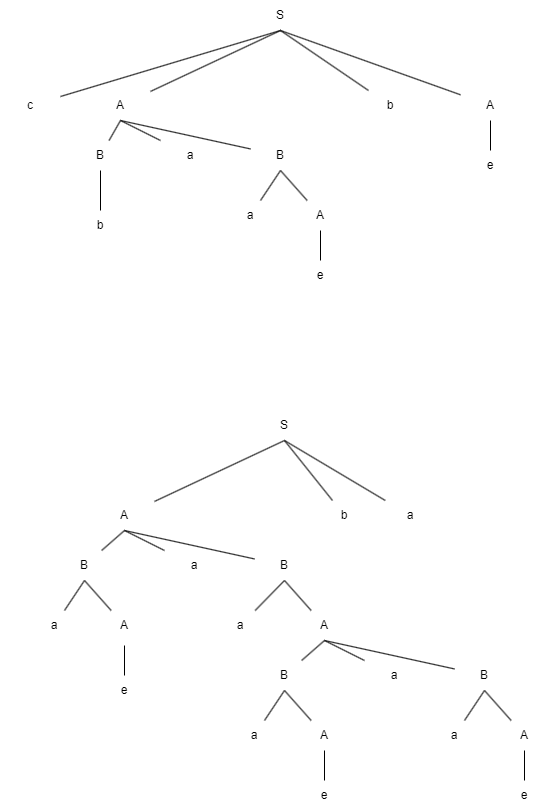

The diagram above was exported from draw.io. Its source (the exported page's mxGraphModel, read from the mxfile embedded in the PNG):
<mxGraphModel dx="531" dy="636" grid="1" gridSize="10" guides="1" tooltips="1" connect="1" arrows="1" fold="1" page="1" pageScale="1" pageWidth="827" pageHeight="1169" math="0" shadow="0">
  <root>
    <mxCell id="0" />
    <mxCell id="1" parent="0" />
    <mxCell id="Z2BE-C4bj-5tcC9fpLzT-1" value="S" style="text;html=1;align=center;verticalAlign=middle;whiteSpace=wrap;rounded=0;" parent="1" vertex="1">
      <mxGeometry x="430" y="60" width="60" height="30" as="geometry" />
    </mxCell>
    <mxCell id="Z2BE-C4bj-5tcC9fpLzT-2" value="c" style="text;html=1;align=center;verticalAlign=middle;whiteSpace=wrap;rounded=0;" parent="1" vertex="1">
      <mxGeometry x="180" y="150" width="60" height="30" as="geometry" />
    </mxCell>
    <mxCell id="Z2BE-C4bj-5tcC9fpLzT-3" value="A" style="text;html=1;align=center;verticalAlign=middle;whiteSpace=wrap;rounded=0;" parent="1" vertex="1">
      <mxGeometry x="270" y="150" width="60" height="30" as="geometry" />
    </mxCell>
    <mxCell id="Z2BE-C4bj-5tcC9fpLzT-4" value="B" style="text;html=1;align=center;verticalAlign=middle;whiteSpace=wrap;rounded=0;" parent="1" vertex="1">
      <mxGeometry x="250" y="200" width="60" height="30" as="geometry" />
    </mxCell>
    <mxCell id="Z2BE-C4bj-5tcC9fpLzT-5" value="a" style="text;html=1;align=center;verticalAlign=middle;whiteSpace=wrap;rounded=0;" parent="1" vertex="1">
      <mxGeometry x="340" y="200" width="60" height="30" as="geometry" />
    </mxCell>
    <mxCell id="Z2BE-C4bj-5tcC9fpLzT-6" value="e" style="text;html=1;align=center;verticalAlign=middle;whiteSpace=wrap;rounded=0;" parent="1" vertex="1">
      <mxGeometry x="470" y="320" width="60" height="30" as="geometry" />
    </mxCell>
    <mxCell id="Z2BE-C4bj-5tcC9fpLzT-7" value="b" style="text;html=1;align=center;verticalAlign=middle;whiteSpace=wrap;rounded=0;" parent="1" vertex="1">
      <mxGeometry x="250" y="270" width="60" height="30" as="geometry" />
    </mxCell>
    <mxCell id="Z2BE-C4bj-5tcC9fpLzT-8" value="B" style="text;html=1;align=center;verticalAlign=middle;whiteSpace=wrap;rounded=0;" parent="1" vertex="1">
      <mxGeometry x="430" y="200" width="60" height="30" as="geometry" />
    </mxCell>
    <mxCell id="Z2BE-C4bj-5tcC9fpLzT-9" value="a" style="text;html=1;align=center;verticalAlign=middle;whiteSpace=wrap;rounded=0;" parent="1" vertex="1">
      <mxGeometry x="400" y="260" width="60" height="30" as="geometry" />
    </mxCell>
    <mxCell id="Z2BE-C4bj-5tcC9fpLzT-10" value="A" style="text;html=1;align=center;verticalAlign=middle;whiteSpace=wrap;rounded=0;" parent="1" vertex="1">
      <mxGeometry x="470" y="260" width="60" height="30" as="geometry" />
    </mxCell>
    <mxCell id="Z2BE-C4bj-5tcC9fpLzT-11" value="b" style="text;html=1;align=center;verticalAlign=middle;whiteSpace=wrap;rounded=0;" parent="1" vertex="1">
      <mxGeometry x="540" y="150" width="60" height="30" as="geometry" />
    </mxCell>
    <mxCell id="Z2BE-C4bj-5tcC9fpLzT-12" value="e" style="text;html=1;align=center;verticalAlign=middle;whiteSpace=wrap;rounded=0;" parent="1" vertex="1">
      <mxGeometry x="640" y="210" width="60" height="30" as="geometry" />
    </mxCell>
    <mxCell id="Z2BE-C4bj-5tcC9fpLzT-13" value="A" style="text;html=1;align=center;verticalAlign=middle;whiteSpace=wrap;rounded=0;" parent="1" vertex="1">
      <mxGeometry x="640" y="150" width="60" height="30" as="geometry" />
    </mxCell>
    <mxCell id="Z2BE-C4bj-5tcC9fpLzT-14" value="" style="endArrow=none;html=1;rounded=0;entryX=0.5;entryY=1;entryDx=0;entryDy=0;" parent="1" source="Z2BE-C4bj-5tcC9fpLzT-2" target="Z2BE-C4bj-5tcC9fpLzT-1" edge="1">
      <mxGeometry width="50" height="50" relative="1" as="geometry">
        <mxPoint x="350" y="120" as="sourcePoint" />
        <mxPoint x="400" y="70" as="targetPoint" />
      </mxGeometry>
    </mxCell>
    <mxCell id="Z2BE-C4bj-5tcC9fpLzT-15" value="" style="endArrow=none;html=1;rounded=0;entryX=0.5;entryY=1;entryDx=0;entryDy=0;" parent="1" source="Z2BE-C4bj-5tcC9fpLzT-3" target="Z2BE-C4bj-5tcC9fpLzT-1" edge="1">
      <mxGeometry width="50" height="50" relative="1" as="geometry">
        <mxPoint x="480" y="140" as="sourcePoint" />
        <mxPoint x="430" y="120" as="targetPoint" />
        <Array as="points" />
      </mxGeometry>
    </mxCell>
    <mxCell id="Z2BE-C4bj-5tcC9fpLzT-16" value="" style="endArrow=none;html=1;rounded=0;exitX=0.5;exitY=1;exitDx=0;exitDy=0;" parent="1" source="Z2BE-C4bj-5tcC9fpLzT-1" target="Z2BE-C4bj-5tcC9fpLzT-11" edge="1">
      <mxGeometry width="50" height="50" relative="1" as="geometry">
        <mxPoint x="460" y="300" as="sourcePoint" />
        <mxPoint x="510" y="250" as="targetPoint" />
      </mxGeometry>
    </mxCell>
    <mxCell id="Z2BE-C4bj-5tcC9fpLzT-18" value="" style="endArrow=none;html=1;rounded=0;exitX=0.5;exitY=1;exitDx=0;exitDy=0;" parent="1" source="Z2BE-C4bj-5tcC9fpLzT-1" target="Z2BE-C4bj-5tcC9fpLzT-13" edge="1">
      <mxGeometry width="50" height="50" relative="1" as="geometry">
        <mxPoint x="580" y="60" as="sourcePoint" />
        <mxPoint x="630" y="10" as="targetPoint" />
      </mxGeometry>
    </mxCell>
    <mxCell id="Z2BE-C4bj-5tcC9fpLzT-19" value="" style="endArrow=none;html=1;rounded=0;entryX=0.5;entryY=1;entryDx=0;entryDy=0;" parent="1" source="Z2BE-C4bj-5tcC9fpLzT-4" target="Z2BE-C4bj-5tcC9fpLzT-3" edge="1">
      <mxGeometry width="50" height="50" relative="1" as="geometry">
        <mxPoint x="490" y="330" as="sourcePoint" />
        <mxPoint x="540" y="280" as="targetPoint" />
      </mxGeometry>
    </mxCell>
    <mxCell id="Z2BE-C4bj-5tcC9fpLzT-20" value="" style="endArrow=none;html=1;rounded=0;exitX=0.5;exitY=1;exitDx=0;exitDy=0;" parent="1" source="Z2BE-C4bj-5tcC9fpLzT-3" target="Z2BE-C4bj-5tcC9fpLzT-5" edge="1">
      <mxGeometry width="50" height="50" relative="1" as="geometry">
        <mxPoint x="410" y="190" as="sourcePoint" />
        <mxPoint x="460" y="140" as="targetPoint" />
      </mxGeometry>
    </mxCell>
    <mxCell id="Z2BE-C4bj-5tcC9fpLzT-21" value="" style="endArrow=none;html=1;rounded=0;" parent="1" source="Z2BE-C4bj-5tcC9fpLzT-8" edge="1">
      <mxGeometry width="50" height="50" relative="1" as="geometry">
        <mxPoint x="510" y="350" as="sourcePoint" />
        <mxPoint x="300" y="180" as="targetPoint" />
      </mxGeometry>
    </mxCell>
    <mxCell id="Z2BE-C4bj-5tcC9fpLzT-22" value="" style="endArrow=none;html=1;rounded=0;entryX=0.5;entryY=1;entryDx=0;entryDy=0;" parent="1" source="Z2BE-C4bj-5tcC9fpLzT-9" target="Z2BE-C4bj-5tcC9fpLzT-8" edge="1">
      <mxGeometry width="50" height="50" relative="1" as="geometry">
        <mxPoint x="630" y="370" as="sourcePoint" />
        <mxPoint x="680" y="320" as="targetPoint" />
      </mxGeometry>
    </mxCell>
    <mxCell id="Z2BE-C4bj-5tcC9fpLzT-23" value="" style="endArrow=none;html=1;rounded=0;entryX=0.5;entryY=1;entryDx=0;entryDy=0;" parent="1" source="Z2BE-C4bj-5tcC9fpLzT-10" target="Z2BE-C4bj-5tcC9fpLzT-8" edge="1">
      <mxGeometry width="50" height="50" relative="1" as="geometry">
        <mxPoint x="620" y="350" as="sourcePoint" />
        <mxPoint x="670" y="300" as="targetPoint" />
      </mxGeometry>
    </mxCell>
    <mxCell id="Z2BE-C4bj-5tcC9fpLzT-24" value="" style="endArrow=none;html=1;rounded=0;entryX=0.5;entryY=1;entryDx=0;entryDy=0;" parent="1" source="Z2BE-C4bj-5tcC9fpLzT-6" target="Z2BE-C4bj-5tcC9fpLzT-10" edge="1">
      <mxGeometry width="50" height="50" relative="1" as="geometry">
        <mxPoint x="540" y="380" as="sourcePoint" />
        <mxPoint x="590" y="330" as="targetPoint" />
      </mxGeometry>
    </mxCell>
    <mxCell id="Z2BE-C4bj-5tcC9fpLzT-25" value="" style="endArrow=none;html=1;rounded=0;entryX=0.5;entryY=1;entryDx=0;entryDy=0;" parent="1" source="Z2BE-C4bj-5tcC9fpLzT-12" target="Z2BE-C4bj-5tcC9fpLzT-13" edge="1">
      <mxGeometry width="50" height="50" relative="1" as="geometry">
        <mxPoint x="450" y="230" as="sourcePoint" />
        <mxPoint x="500" y="180" as="targetPoint" />
      </mxGeometry>
    </mxCell>
    <mxCell id="Z2BE-C4bj-5tcC9fpLzT-26" value="" style="endArrow=none;html=1;rounded=0;exitX=0.5;exitY=1;exitDx=0;exitDy=0;" parent="1" source="Z2BE-C4bj-5tcC9fpLzT-4" target="Z2BE-C4bj-5tcC9fpLzT-7" edge="1">
      <mxGeometry width="50" height="50" relative="1" as="geometry">
        <mxPoint x="680" y="220" as="sourcePoint" />
        <mxPoint x="680" y="190" as="targetPoint" />
      </mxGeometry>
    </mxCell>
    <mxCell id="BlORxZARwnKNtg3xOU0B-2" value="S" style="text;html=1;align=center;verticalAlign=middle;whiteSpace=wrap;rounded=0;" vertex="1" parent="1">
      <mxGeometry x="434" y="470" width="60" height="30" as="geometry" />
    </mxCell>
    <mxCell id="BlORxZARwnKNtg3xOU0B-3" value="A" style="text;html=1;align=center;verticalAlign=middle;whiteSpace=wrap;rounded=0;" vertex="1" parent="1">
      <mxGeometry x="274" y="560" width="60" height="30" as="geometry" />
    </mxCell>
    <mxCell id="BlORxZARwnKNtg3xOU0B-4" value="a" style="text;html=1;align=center;verticalAlign=middle;whiteSpace=wrap;rounded=0;" vertex="1" parent="1">
      <mxGeometry x="344" y="610" width="60" height="30" as="geometry" />
    </mxCell>
    <mxCell id="BlORxZARwnKNtg3xOU0B-5" value="B" style="text;html=1;align=center;verticalAlign=middle;whiteSpace=wrap;rounded=0;" vertex="1" parent="1">
      <mxGeometry x="434" y="610" width="60" height="30" as="geometry" />
    </mxCell>
    <mxCell id="BlORxZARwnKNtg3xOU0B-6" value="" style="endArrow=none;html=1;rounded=0;entryX=0.5;entryY=1;entryDx=0;entryDy=0;" edge="1" parent="1" source="BlORxZARwnKNtg3xOU0B-3" target="BlORxZARwnKNtg3xOU0B-2">
      <mxGeometry width="50" height="50" relative="1" as="geometry">
        <mxPoint x="484" y="550" as="sourcePoint" />
        <mxPoint x="434" y="530" as="targetPoint" />
        <Array as="points" />
      </mxGeometry>
    </mxCell>
    <mxCell id="BlORxZARwnKNtg3xOU0B-7" value="" style="endArrow=none;html=1;rounded=0;exitX=0.5;exitY=1;exitDx=0;exitDy=0;" edge="1" parent="1" source="BlORxZARwnKNtg3xOU0B-2" target="BlORxZARwnKNtg3xOU0B-12">
      <mxGeometry width="50" height="50" relative="1" as="geometry">
        <mxPoint x="464" y="710" as="sourcePoint" />
        <mxPoint x="510" y="540" as="targetPoint" />
      </mxGeometry>
    </mxCell>
    <mxCell id="BlORxZARwnKNtg3xOU0B-8" value="" style="endArrow=none;html=1;rounded=0;entryX=0.5;entryY=1;entryDx=0;entryDy=0;" edge="1" parent="1" target="BlORxZARwnKNtg3xOU0B-3" source="BlORxZARwnKNtg3xOU0B-16">
      <mxGeometry width="50" height="50" relative="1" as="geometry">
        <mxPoint x="296" y="610" as="sourcePoint" />
        <mxPoint x="544" y="690" as="targetPoint" />
        <Array as="points" />
      </mxGeometry>
    </mxCell>
    <mxCell id="BlORxZARwnKNtg3xOU0B-9" value="" style="endArrow=none;html=1;rounded=0;exitX=0.5;exitY=1;exitDx=0;exitDy=0;" edge="1" parent="1" source="BlORxZARwnKNtg3xOU0B-3" target="BlORxZARwnKNtg3xOU0B-4">
      <mxGeometry width="50" height="50" relative="1" as="geometry">
        <mxPoint x="414" y="600" as="sourcePoint" />
        <mxPoint x="464" y="550" as="targetPoint" />
      </mxGeometry>
    </mxCell>
    <mxCell id="BlORxZARwnKNtg3xOU0B-10" value="" style="endArrow=none;html=1;rounded=0;" edge="1" parent="1" source="BlORxZARwnKNtg3xOU0B-5">
      <mxGeometry width="50" height="50" relative="1" as="geometry">
        <mxPoint x="514" y="760" as="sourcePoint" />
        <mxPoint x="304" y="590" as="targetPoint" />
      </mxGeometry>
    </mxCell>
    <mxCell id="BlORxZARwnKNtg3xOU0B-12" value="b" style="text;html=1;align=center;verticalAlign=middle;whiteSpace=wrap;rounded=0;" vertex="1" parent="1">
      <mxGeometry x="494" y="560" width="60" height="30" as="geometry" />
    </mxCell>
    <mxCell id="BlORxZARwnKNtg3xOU0B-13" value="a" style="text;html=1;align=center;verticalAlign=middle;whiteSpace=wrap;rounded=0;" vertex="1" parent="1">
      <mxGeometry x="560" y="560" width="60" height="30" as="geometry" />
    </mxCell>
    <mxCell id="BlORxZARwnKNtg3xOU0B-14" value="" style="endArrow=none;html=1;rounded=0;exitX=0.5;exitY=1;exitDx=0;exitDy=0;" edge="1" parent="1" source="BlORxZARwnKNtg3xOU0B-2" target="BlORxZARwnKNtg3xOU0B-13">
      <mxGeometry width="50" height="50" relative="1" as="geometry">
        <mxPoint x="474" y="510" as="sourcePoint" />
        <mxPoint x="522" y="570" as="targetPoint" />
      </mxGeometry>
    </mxCell>
    <mxCell id="BlORxZARwnKNtg3xOU0B-16" value="B" style="text;html=1;align=center;verticalAlign=middle;whiteSpace=wrap;rounded=0;" vertex="1" parent="1">
      <mxGeometry x="234" y="610" width="60" height="30" as="geometry" />
    </mxCell>
    <mxCell id="BlORxZARwnKNtg3xOU0B-17" value="a" style="text;html=1;align=center;verticalAlign=middle;whiteSpace=wrap;rounded=0;" vertex="1" parent="1">
      <mxGeometry x="204" y="670" width="60" height="30" as="geometry" />
    </mxCell>
    <mxCell id="BlORxZARwnKNtg3xOU0B-18" value="A" style="text;html=1;align=center;verticalAlign=middle;whiteSpace=wrap;rounded=0;" vertex="1" parent="1">
      <mxGeometry x="274" y="670" width="60" height="30" as="geometry" />
    </mxCell>
    <mxCell id="BlORxZARwnKNtg3xOU0B-19" value="" style="endArrow=none;html=1;rounded=0;entryX=0.5;entryY=1;entryDx=0;entryDy=0;" edge="1" parent="1" source="BlORxZARwnKNtg3xOU0B-17" target="BlORxZARwnKNtg3xOU0B-16">
      <mxGeometry width="50" height="50" relative="1" as="geometry">
        <mxPoint x="434" y="780" as="sourcePoint" />
        <mxPoint x="484" y="730" as="targetPoint" />
      </mxGeometry>
    </mxCell>
    <mxCell id="BlORxZARwnKNtg3xOU0B-20" value="" style="endArrow=none;html=1;rounded=0;entryX=0.5;entryY=1;entryDx=0;entryDy=0;" edge="1" parent="1" source="BlORxZARwnKNtg3xOU0B-18" target="BlORxZARwnKNtg3xOU0B-16">
      <mxGeometry width="50" height="50" relative="1" as="geometry">
        <mxPoint x="424" y="760" as="sourcePoint" />
        <mxPoint x="474" y="710" as="targetPoint" />
      </mxGeometry>
    </mxCell>
    <mxCell id="BlORxZARwnKNtg3xOU0B-22" value="A" style="text;html=1;align=center;verticalAlign=middle;whiteSpace=wrap;rounded=0;" vertex="1" parent="1">
      <mxGeometry x="474" y="670" width="60" height="30" as="geometry" />
    </mxCell>
    <mxCell id="BlORxZARwnKNtg3xOU0B-23" value="a" style="text;html=1;align=center;verticalAlign=middle;whiteSpace=wrap;rounded=0;" vertex="1" parent="1">
      <mxGeometry x="544" y="720" width="60" height="30" as="geometry" />
    </mxCell>
    <mxCell id="BlORxZARwnKNtg3xOU0B-24" value="B" style="text;html=1;align=center;verticalAlign=middle;whiteSpace=wrap;rounded=0;" vertex="1" parent="1">
      <mxGeometry x="634" y="720" width="60" height="30" as="geometry" />
    </mxCell>
    <mxCell id="BlORxZARwnKNtg3xOU0B-25" value="" style="endArrow=none;html=1;rounded=0;entryX=0.5;entryY=1;entryDx=0;entryDy=0;" edge="1" parent="1" source="BlORxZARwnKNtg3xOU0B-30" target="BlORxZARwnKNtg3xOU0B-22">
      <mxGeometry width="50" height="50" relative="1" as="geometry">
        <mxPoint x="496" y="720" as="sourcePoint" />
        <mxPoint x="744" y="800" as="targetPoint" />
        <Array as="points" />
      </mxGeometry>
    </mxCell>
    <mxCell id="BlORxZARwnKNtg3xOU0B-26" value="" style="endArrow=none;html=1;rounded=0;exitX=0.5;exitY=1;exitDx=0;exitDy=0;" edge="1" parent="1" source="BlORxZARwnKNtg3xOU0B-22" target="BlORxZARwnKNtg3xOU0B-23">
      <mxGeometry width="50" height="50" relative="1" as="geometry">
        <mxPoint x="614" y="710" as="sourcePoint" />
        <mxPoint x="664" y="660" as="targetPoint" />
      </mxGeometry>
    </mxCell>
    <mxCell id="BlORxZARwnKNtg3xOU0B-27" value="" style="endArrow=none;html=1;rounded=0;" edge="1" parent="1" source="BlORxZARwnKNtg3xOU0B-24">
      <mxGeometry width="50" height="50" relative="1" as="geometry">
        <mxPoint x="714" y="870" as="sourcePoint" />
        <mxPoint x="504" y="700" as="targetPoint" />
      </mxGeometry>
    </mxCell>
    <mxCell id="BlORxZARwnKNtg3xOU0B-29" value="e" style="text;html=1;align=center;verticalAlign=middle;whiteSpace=wrap;rounded=0;" vertex="1" parent="1">
      <mxGeometry x="474" y="840" width="60" height="30" as="geometry" />
    </mxCell>
    <mxCell id="BlORxZARwnKNtg3xOU0B-30" value="B" style="text;html=1;align=center;verticalAlign=middle;whiteSpace=wrap;rounded=0;" vertex="1" parent="1">
      <mxGeometry x="434" y="720" width="60" height="30" as="geometry" />
    </mxCell>
    <mxCell id="BlORxZARwnKNtg3xOU0B-31" value="A" style="text;html=1;align=center;verticalAlign=middle;whiteSpace=wrap;rounded=0;" vertex="1" parent="1">
      <mxGeometry x="474" y="780" width="60" height="30" as="geometry" />
    </mxCell>
    <mxCell id="BlORxZARwnKNtg3xOU0B-32" value="" style="endArrow=none;html=1;rounded=0;entryX=0.5;entryY=1;entryDx=0;entryDy=0;" edge="1" parent="1" target="BlORxZARwnKNtg3xOU0B-30" source="BlORxZARwnKNtg3xOU0B-36">
      <mxGeometry width="50" height="50" relative="1" as="geometry">
        <mxPoint x="444" y="780" as="sourcePoint" />
        <mxPoint x="684" y="840" as="targetPoint" />
      </mxGeometry>
    </mxCell>
    <mxCell id="BlORxZARwnKNtg3xOU0B-33" value="" style="endArrow=none;html=1;rounded=0;entryX=0.5;entryY=1;entryDx=0;entryDy=0;" edge="1" parent="1" source="BlORxZARwnKNtg3xOU0B-31" target="BlORxZARwnKNtg3xOU0B-30">
      <mxGeometry width="50" height="50" relative="1" as="geometry">
        <mxPoint x="624" y="870" as="sourcePoint" />
        <mxPoint x="674" y="820" as="targetPoint" />
      </mxGeometry>
    </mxCell>
    <mxCell id="BlORxZARwnKNtg3xOU0B-34" value="" style="endArrow=none;html=1;rounded=0;entryX=0.5;entryY=1;entryDx=0;entryDy=0;" edge="1" parent="1" source="BlORxZARwnKNtg3xOU0B-29" target="BlORxZARwnKNtg3xOU0B-31">
      <mxGeometry width="50" height="50" relative="1" as="geometry">
        <mxPoint x="544" y="900" as="sourcePoint" />
        <mxPoint x="594" y="850" as="targetPoint" />
      </mxGeometry>
    </mxCell>
    <mxCell id="BlORxZARwnKNtg3xOU0B-35" value="a" style="text;html=1;align=center;verticalAlign=middle;whiteSpace=wrap;rounded=0;" vertex="1" parent="1">
      <mxGeometry x="390" y="670" width="60" height="30" as="geometry" />
    </mxCell>
    <mxCell id="BlORxZARwnKNtg3xOU0B-36" value="a" style="text;html=1;align=center;verticalAlign=middle;whiteSpace=wrap;rounded=0;" vertex="1" parent="1">
      <mxGeometry x="404" y="780" width="60" height="30" as="geometry" />
    </mxCell>
    <mxCell id="BlORxZARwnKNtg3xOU0B-37" value="" style="endArrow=none;html=1;rounded=0;" edge="1" parent="1" source="BlORxZARwnKNtg3xOU0B-35">
      <mxGeometry width="50" height="50" relative="1" as="geometry">
        <mxPoint x="454" y="790" as="sourcePoint" />
        <mxPoint x="464" y="640" as="targetPoint" />
      </mxGeometry>
    </mxCell>
    <mxCell id="BlORxZARwnKNtg3xOU0B-38" value="" style="endArrow=none;html=1;rounded=0;entryX=0.5;entryY=1;entryDx=0;entryDy=0;" edge="1" parent="1" source="BlORxZARwnKNtg3xOU0B-22" target="BlORxZARwnKNtg3xOU0B-5">
      <mxGeometry width="50" height="50" relative="1" as="geometry">
        <mxPoint x="441" y="680" as="sourcePoint" />
        <mxPoint x="463" y="650" as="targetPoint" />
      </mxGeometry>
    </mxCell>
    <mxCell id="BlORxZARwnKNtg3xOU0B-65" value="e" style="text;html=1;align=center;verticalAlign=middle;whiteSpace=wrap;rounded=0;" vertex="1" parent="1">
      <mxGeometry x="674" y="840" width="60" height="30" as="geometry" />
    </mxCell>
    <mxCell id="BlORxZARwnKNtg3xOU0B-66" value="A" style="text;html=1;align=center;verticalAlign=middle;whiteSpace=wrap;rounded=0;" vertex="1" parent="1">
      <mxGeometry x="674" y="780" width="60" height="30" as="geometry" />
    </mxCell>
    <mxCell id="BlORxZARwnKNtg3xOU0B-67" value="" style="endArrow=none;html=1;rounded=0;entryX=0.5;entryY=1;entryDx=0;entryDy=0;" edge="1" parent="1" source="BlORxZARwnKNtg3xOU0B-70">
      <mxGeometry width="50" height="50" relative="1" as="geometry">
        <mxPoint x="644" y="780" as="sourcePoint" />
        <mxPoint x="664" y="750" as="targetPoint" />
      </mxGeometry>
    </mxCell>
    <mxCell id="BlORxZARwnKNtg3xOU0B-68" value="" style="endArrow=none;html=1;rounded=0;entryX=0.5;entryY=1;entryDx=0;entryDy=0;" edge="1" parent="1" source="BlORxZARwnKNtg3xOU0B-66">
      <mxGeometry width="50" height="50" relative="1" as="geometry">
        <mxPoint x="824" y="870" as="sourcePoint" />
        <mxPoint x="664" y="750" as="targetPoint" />
      </mxGeometry>
    </mxCell>
    <mxCell id="BlORxZARwnKNtg3xOU0B-69" value="" style="endArrow=none;html=1;rounded=0;entryX=0.5;entryY=1;entryDx=0;entryDy=0;" edge="1" parent="1" source="BlORxZARwnKNtg3xOU0B-65" target="BlORxZARwnKNtg3xOU0B-66">
      <mxGeometry width="50" height="50" relative="1" as="geometry">
        <mxPoint x="744" y="900" as="sourcePoint" />
        <mxPoint x="794" y="850" as="targetPoint" />
      </mxGeometry>
    </mxCell>
    <mxCell id="BlORxZARwnKNtg3xOU0B-70" value="a" style="text;html=1;align=center;verticalAlign=middle;whiteSpace=wrap;rounded=0;" vertex="1" parent="1">
      <mxGeometry x="604" y="780" width="60" height="30" as="geometry" />
    </mxCell>
    <mxCell id="BlORxZARwnKNtg3xOU0B-71" value="e" style="text;html=1;align=center;verticalAlign=middle;whiteSpace=wrap;rounded=0;" vertex="1" parent="1">
      <mxGeometry x="274" y="735" width="60" height="30" as="geometry" />
    </mxCell>
    <mxCell id="BlORxZARwnKNtg3xOU0B-72" value="" style="endArrow=none;html=1;rounded=0;entryX=0.5;entryY=1;entryDx=0;entryDy=0;" edge="1" parent="1" source="BlORxZARwnKNtg3xOU0B-71">
      <mxGeometry width="50" height="50" relative="1" as="geometry">
        <mxPoint x="344" y="795" as="sourcePoint" />
        <mxPoint x="304" y="705" as="targetPoint" />
      </mxGeometry>
    </mxCell>
  </root>
</mxGraphModel>